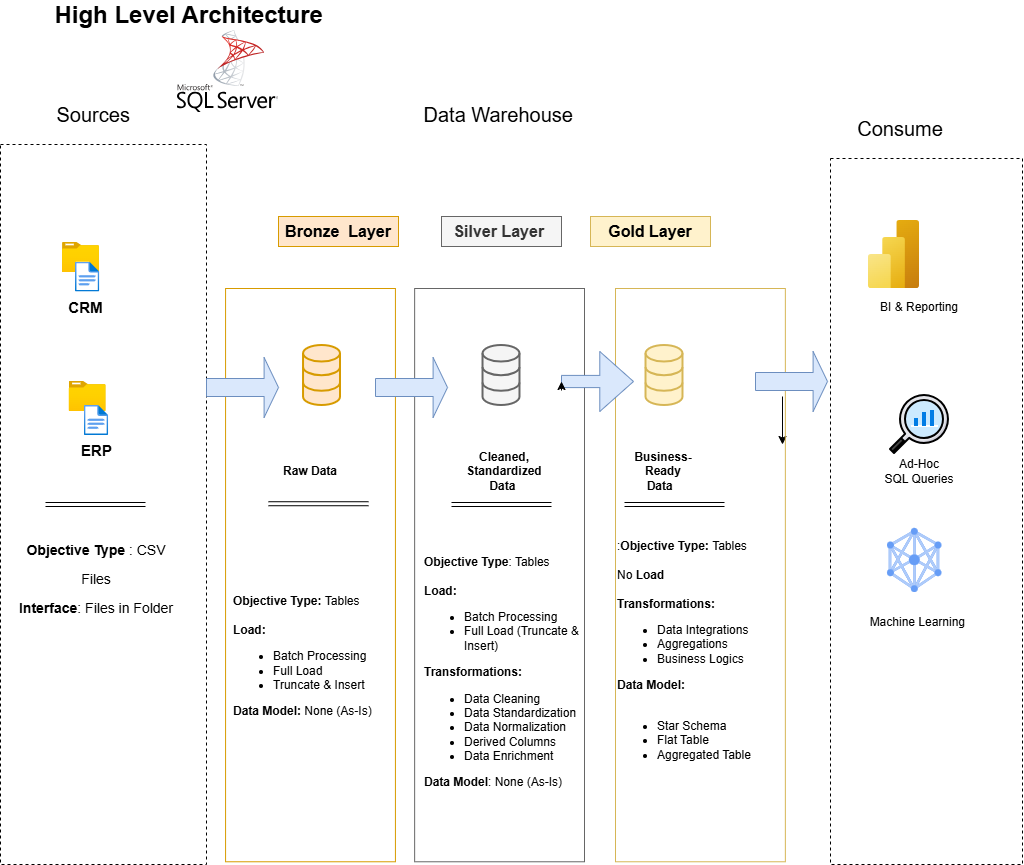

The diagram above was exported from draw.io. Its source (the exported page's mxGraphModel, read from the mxfile embedded in the PNG):
<mxGraphModel dx="1502" dy="890" grid="1" gridSize="24" guides="1" tooltips="1" connect="1" arrows="1" fold="1" page="1" pageScale="1.5" pageWidth="1654" pageHeight="2336" math="0" shadow="0">
  <root>
    <mxCell id="0" />
    <mxCell id="1" parent="0" />
    <mxCell id="ROtl8F_WH-UUMb1hd6bn-9" edge="1" parent="1" source="ROtl8F_WH-UUMb1hd6bn-1" style="edgeStyle=orthogonalEdgeStyle;rounded=0;orthogonalLoop=1;jettySize=auto;html=1;" target="ROtl8F_WH-UUMb1hd6bn-3" value="">
      <mxGeometry relative="1" as="geometry" />
    </mxCell>
    <mxCell id="ROtl8F_WH-UUMb1hd6bn-1" parent="1" style="rounded=0;whiteSpace=wrap;html=1;dashed=1;labelBackgroundColor=none;" value="" vertex="1">
      <mxGeometry height="720" width="206" x="34" y="144" as="geometry" />
    </mxCell>
    <mxCell id="ROtl8F_WH-UUMb1hd6bn-3" parent="1" style="rounded=0;whiteSpace=wrap;html=1;dashed=1;fontSize=24;strokeColor=none;labelBackgroundColor=none;" value="&lt;font style=&quot;font-size: 20px;&quot;&gt;Sources&amp;nbsp;&lt;/font&gt;" vertex="1">
      <mxGeometry height="60" width="102" x="79" y="84" as="geometry" />
    </mxCell>
    <mxCell id="ROtl8F_WH-UUMb1hd6bn-5" parent="1" style="rounded=0;whiteSpace=wrap;html=1;dashed=1;fontSize=24;strokeColor=none;labelBackgroundColor=none;" value="&lt;font style=&quot;font-size: 20px;&quot;&gt;Data Warehouse&amp;nbsp;&lt;/font&gt;" vertex="1">
      <mxGeometry height="60" width="206" x="432" y="84" as="geometry" />
    </mxCell>
    <mxCell id="ROtl8F_WH-UUMb1hd6bn-6" parent="1" style="rounded=0;whiteSpace=wrap;html=1;dashed=1;labelBackgroundColor=none;" value="" vertex="1">
      <mxGeometry height="706" width="192" x="864" y="158" as="geometry" />
    </mxCell>
    <mxCell id="ROtl8F_WH-UUMb1hd6bn-7" parent="1" style="rounded=0;whiteSpace=wrap;html=1;dashed=1;fontSize=24;strokeColor=none;labelBackgroundColor=none;" value="&lt;span style=&quot;font-size: 20px;&quot;&gt;Consume&lt;/span&gt;" vertex="1">
      <mxGeometry height="60" width="102" x="883" y="98" as="geometry" />
    </mxCell>
    <mxCell id="ROtl8F_WH-UUMb1hd6bn-11" parent="1" style="text;html=1;whiteSpace=wrap;strokeColor=none;fillColor=none;align=center;verticalAlign=middle;rounded=0;" value="&lt;font style=&quot;font-size: 24px;&quot;&gt;&lt;b&gt;High Level Architecture&amp;nbsp;&lt;/b&gt;&lt;/font&gt;" vertex="1">
      <mxGeometry height="30" width="384" x="34" as="geometry" />
    </mxCell>
    <mxCell id="ROtl8F_WH-UUMb1hd6bn-12" parent="1" style="rounded=0;whiteSpace=wrap;html=1;fillColor=#ffe6cc;strokeColor=#d79b00;" value="&lt;font style=&quot;font-size: 16px;&quot;&gt;&lt;b&gt;Bronze&amp;nbsp; Layer&lt;/b&gt;&lt;/font&gt;" vertex="1">
      <mxGeometry height="30" width="120" x="312" y="216" as="geometry" />
    </mxCell>
    <mxCell id="ROtl8F_WH-UUMb1hd6bn-13" parent="1" style="rounded=0;whiteSpace=wrap;html=1;fillColor=none;strokeColor=#d79b00;" value="" vertex="1">
      <mxGeometry height="573.27" width="169.86" x="259.07" y="288" as="geometry" />
    </mxCell>
    <mxCell id="ROtl8F_WH-UUMb1hd6bn-14" parent="1" style="rounded=0;whiteSpace=wrap;html=1;fillColor=#f5f5f5;strokeColor=#666666;fontColor=#333333;" value="&lt;font style=&quot;font-size: 16px;&quot;&gt;&lt;b&gt;Silver Layer&amp;nbsp;&lt;/b&gt;&lt;/font&gt;" vertex="1">
      <mxGeometry height="30" width="120" x="475" y="216" as="geometry" />
    </mxCell>
    <mxCell id="ROtl8F_WH-UUMb1hd6bn-17" edge="1" parent="1" style="edgeStyle=orthogonalEdgeStyle;rounded=0;orthogonalLoop=1;jettySize=auto;html=1;">
      <mxGeometry relative="1" as="geometry">
        <mxPoint x="816" y="396" as="sourcePoint" />
        <mxPoint x="816" y="444" as="targetPoint" />
      </mxGeometry>
    </mxCell>
    <mxCell id="ROtl8F_WH-UUMb1hd6bn-16" parent="1" style="rounded=0;whiteSpace=wrap;html=1;fillColor=none;strokeColor=#666666;fontColor=#333333;" value="" vertex="1">
      <mxGeometry height="573.27" width="169.86" x="448.14" y="288" as="geometry" />
    </mxCell>
    <mxCell id="ROtl8F_WH-UUMb1hd6bn-18" parent="1" style="rounded=0;whiteSpace=wrap;html=1;fillColor=#fff2cc;strokeColor=#d6b656;" value="&lt;font style=&quot;font-size: 16px;&quot;&gt;&lt;b&gt;Gold Layer&lt;/b&gt;&lt;/font&gt;" vertex="1">
      <mxGeometry height="30" width="120" x="624" y="216" as="geometry" />
    </mxCell>
    <mxCell id="ROtl8F_WH-UUMb1hd6bn-19" parent="1" style="rounded=0;whiteSpace=wrap;html=1;fillColor=none;strokeColor=#d6b656;" value="" vertex="1">
      <mxGeometry height="573.27" width="169.86" x="649" y="288" as="geometry" />
    </mxCell>
    <mxCell id="ROtl8F_WH-UUMb1hd6bn-24" parent="1" style="image;aspect=fixed;html=1;points=[];align=center;fontSize=12;image=img/lib/azure2/general/Folder_Blank.svg;" value="" vertex="1">
      <mxGeometry height="30" width="36.96" x="96" y="242" as="geometry" />
    </mxCell>
    <mxCell id="ROtl8F_WH-UUMb1hd6bn-25" parent="1" style="image;aspect=fixed;html=1;points=[];align=center;fontSize=12;image=img/lib/azure2/general/File.svg;" value="&lt;b&gt;&lt;font style=&quot;font-size: 15px;&quot;&gt;CRM&amp;nbsp;&lt;/font&gt;&lt;/b&gt;" vertex="1">
      <mxGeometry height="30" width="24.35" x="108.96" y="261.54" as="geometry" />
    </mxCell>
    <mxCell id="ROtl8F_WH-UUMb1hd6bn-26" parent="1" style="image;aspect=fixed;html=1;points=[];align=center;fontSize=12;image=img/lib/azure2/general/Folder_Blank.svg;" value="" vertex="1">
      <mxGeometry height="30" width="36.96" x="102.65" y="381" as="geometry" />
    </mxCell>
    <mxCell id="ROtl8F_WH-UUMb1hd6bn-27" parent="1" style="image;aspect=fixed;html=1;points=[];align=center;fontSize=12;image=img/lib/azure2/general/File.svg;" value="&lt;b&gt;&lt;font style=&quot;font-size: 15px;&quot;&gt;ERP&lt;/font&gt;&lt;/b&gt;" vertex="1">
      <mxGeometry height="30" width="24.35" x="117.83" y="405" as="geometry" />
    </mxCell>
    <mxCell id="ROtl8F_WH-UUMb1hd6bn-44" edge="1" parent="1" style="shape=link;html=1;rounded=0;" value="">
      <mxGeometry relative="1" width="100" as="geometry">
        <mxPoint x="79" y="504" as="sourcePoint" />
        <mxPoint x="179" y="504" as="targetPoint" />
      </mxGeometry>
    </mxCell>
    <mxCell id="ROtl8F_WH-UUMb1hd6bn-45" parent="1" style="rounded=0;whiteSpace=wrap;html=1;dashed=1;fontSize=24;strokeColor=none;labelBackgroundColor=none;" value="&lt;font style=&quot;font-size: 14px;&quot;&gt;&lt;b&gt;Objective Type&lt;/b&gt; : CSV Files&lt;/font&gt;&lt;div&gt;&lt;font style=&quot;font-size: 14px;&quot;&gt;&lt;b&gt;Interface&lt;/b&gt;: Files in Folder&lt;/font&gt;&lt;/div&gt;" vertex="1">
      <mxGeometry height="96" width="169.86" x="45.07" y="528" as="geometry" />
    </mxCell>
    <mxCell id="ROtl8F_WH-UUMb1hd6bn-47" parent="1" style="html=1;verticalLabelPosition=bottom;align=center;labelBackgroundColor=#ffffff;verticalAlign=top;strokeWidth=2;strokeColor=#d79b00;shadow=0;dashed=0;shape=mxgraph.ios7.icons.data;fillColor=#ffe6cc;" value="" vertex="1">
      <mxGeometry height="60" width="36.96" x="337.03999999999996" y="345" as="geometry" />
    </mxCell>
    <mxCell id="ROtl8F_WH-UUMb1hd6bn-48" parent="1" style="html=1;verticalLabelPosition=bottom;align=center;labelBackgroundColor=#ffffff;verticalAlign=top;strokeWidth=2;strokeColor=#666666;shadow=0;dashed=0;shape=mxgraph.ios7.icons.data;fillColor=#f5f5f5;fontColor=#333333;" value="" vertex="1">
      <mxGeometry height="60" width="36.96" x="516.52" y="345" as="geometry" />
    </mxCell>
    <mxCell id="ROtl8F_WH-UUMb1hd6bn-49" parent="1" style="html=1;verticalLabelPosition=bottom;align=center;labelBackgroundColor=#ffffff;verticalAlign=top;strokeWidth=2;strokeColor=#d6b656;shadow=0;dashed=0;shape=mxgraph.ios7.icons.data;fillColor=#fff2cc;" value="" vertex="1">
      <mxGeometry height="60" width="36.96" x="679.52" y="345" as="geometry" />
    </mxCell>
    <mxCell id="ROtl8F_WH-UUMb1hd6bn-50" parent="1" style="shape=singleArrow;whiteSpace=wrap;html=1;fillColor=#dae8fc;strokeColor=#6c8ebf;" value="" vertex="1">
      <mxGeometry height="60" width="72" x="240" y="357" as="geometry" />
    </mxCell>
    <mxCell id="ROtl8F_WH-UUMb1hd6bn-53" parent="1" style="shape=singleArrow;whiteSpace=wrap;html=1;fillColor=#dae8fc;strokeColor=#6c8ebf;" value="" vertex="1">
      <mxGeometry height="60" width="72" x="789" y="351" as="geometry" />
    </mxCell>
    <mxCell id="ROtl8F_WH-UUMb1hd6bn-54" parent="1" style="shape=singleArrow;whiteSpace=wrap;html=1;fillColor=#dae8fc;strokeColor=#6c8ebf;arrowWidth=0.20341828175080726;arrowSize=0.4683039738581745;" value="" vertex="1">
      <mxGeometry height="60" width="72" x="595" y="351" as="geometry" />
    </mxCell>
    <mxCell id="ROtl8F_WH-UUMb1hd6bn-56" edge="1" parent="1" source="ROtl8F_WH-UUMb1hd6bn-54" style="edgeStyle=orthogonalEdgeStyle;rounded=0;orthogonalLoop=1;jettySize=auto;html=1;innerLoopWaypoints=1;exitX=0;exitY=0;exitDx=0;exitDy=39;exitPerimeter=0;entryX=0;entryY=0.5;entryDx=0;entryDy=0;entryPerimeter=0;" target="ROtl8F_WH-UUMb1hd6bn-54">
      <mxGeometry relative="1" as="geometry" />
    </mxCell>
    <mxCell id="ROtl8F_WH-UUMb1hd6bn-60" parent="1" style="text;html=1;whiteSpace=wrap;strokeColor=none;fillColor=none;align=center;verticalAlign=middle;rounded=0;" value="&lt;b&gt;Raw Data&lt;/b&gt;" vertex="1">
      <mxGeometry height="30" width="60" x="314" y="456" as="geometry" />
    </mxCell>
    <mxCell id="ROtl8F_WH-UUMb1hd6bn-61" parent="1" style="text;html=1;whiteSpace=wrap;strokeColor=none;fillColor=none;align=center;verticalAlign=middle;rounded=0;" value="&lt;b&gt;Cleaned, Standardized Data&amp;nbsp;&lt;/b&gt;" vertex="1">
      <mxGeometry height="30" width="60" x="508" y="456" as="geometry" />
    </mxCell>
    <mxCell id="ROtl8F_WH-UUMb1hd6bn-63" parent="1" style="text;html=1;whiteSpace=wrap;strokeColor=none;fillColor=none;align=center;verticalAlign=middle;rounded=0;" value="&lt;b&gt;Business- Ready Data&amp;nbsp;&amp;nbsp;&lt;/b&gt;" vertex="1">
      <mxGeometry height="30" width="60" x="667" y="456" as="geometry" />
    </mxCell>
    <mxCell id="ROtl8F_WH-UUMb1hd6bn-69" edge="1" parent="1" style="shape=link;html=1;rounded=0;width=-4;" value="">
      <mxGeometry relative="1" width="100" as="geometry">
        <mxPoint x="302" y="503.23" as="sourcePoint" />
        <mxPoint x="402" y="503.23" as="targetPoint" />
      </mxGeometry>
    </mxCell>
    <mxCell id="ROtl8F_WH-UUMb1hd6bn-70" edge="1" parent="1" style="shape=link;html=1;rounded=0;" value="">
      <mxGeometry relative="1" width="100" as="geometry">
        <mxPoint x="485" y="504" as="sourcePoint" />
        <mxPoint x="585" y="504" as="targetPoint" />
      </mxGeometry>
    </mxCell>
    <mxCell id="ROtl8F_WH-UUMb1hd6bn-71" edge="1" parent="1" style="shape=link;html=1;rounded=0;" value="">
      <mxGeometry relative="1" width="100" as="geometry">
        <mxPoint x="658" y="504" as="sourcePoint" />
        <mxPoint x="758" y="504" as="targetPoint" />
      </mxGeometry>
    </mxCell>
    <mxCell id="ROtl8F_WH-UUMb1hd6bn-73" parent="1" style="text;html=1;whiteSpace=wrap;strokeColor=none;fillColor=none;align=left;verticalAlign=middle;rounded=0;" value="&lt;b&gt;Objective Type&lt;/b&gt;: Tables&lt;div&gt;&lt;br&gt;&lt;/div&gt;&lt;div&gt;&lt;b&gt;Load:&lt;/b&gt;&lt;/div&gt;&lt;div&gt;&lt;ul&gt;&lt;li&gt;Batch Processing&lt;/li&gt;&lt;li&gt;Full Load (Truncate &amp;amp; Insert)&lt;/li&gt;&lt;/ul&gt;&lt;div&gt;&lt;b&gt;Transformations:&amp;nbsp;&lt;/b&gt;&lt;/div&gt;&lt;/div&gt;&lt;div&gt;&lt;ul&gt;&lt;li&gt;Data Cleaning&amp;nbsp;&lt;/li&gt;&lt;li&gt;Data Standardization&lt;/li&gt;&lt;li&gt;Data Normalization&lt;/li&gt;&lt;li&gt;Derived Columns&lt;/li&gt;&lt;li&gt;Data Enrichment&amp;nbsp;&lt;/li&gt;&lt;/ul&gt;&lt;div&gt;&lt;b&gt;Data Model&lt;/b&gt;: None (As-Is)&lt;/div&gt;&lt;/div&gt;&lt;div&gt;&lt;br&gt;&lt;/div&gt;" vertex="1">
      <mxGeometry height="255" width="169.86" x="456" y="552" as="geometry" />
    </mxCell>
    <mxCell id="ROtl8F_WH-UUMb1hd6bn-74" parent="1" style="text;html=1;whiteSpace=wrap;strokeColor=none;fillColor=none;align=left;verticalAlign=middle;rounded=0;" value=":&lt;b&gt;Objective Type: &lt;/b&gt;Tables&lt;div&gt;&lt;br&gt;&lt;/div&gt;&lt;div&gt;No &lt;b&gt;Load&lt;/b&gt;&lt;/div&gt;&lt;div&gt;&lt;b&gt;&lt;br&gt;&lt;/b&gt;&lt;/div&gt;&lt;div&gt;&lt;b&gt;Transformations:&amp;nbsp;&lt;/b&gt;&lt;/div&gt;&lt;div&gt;&lt;ul&gt;&lt;li&gt;Data Integrations&lt;/li&gt;&lt;li&gt;Aggregations&lt;/li&gt;&lt;li&gt;Business Logics&lt;/li&gt;&lt;/ul&gt;&lt;div&gt;&lt;b&gt;Data Model:&amp;nbsp;&lt;/b&gt;&lt;/div&gt;&lt;/div&gt;&lt;div&gt;&lt;b&gt;&lt;br&gt;&lt;/b&gt;&lt;/div&gt;&lt;div&gt;&lt;ul&gt;&lt;li&gt;Star Schema&lt;/li&gt;&lt;li&gt;Flat Table&lt;/li&gt;&lt;li&gt;Aggregated Table&amp;nbsp;&lt;/li&gt;&lt;/ul&gt;&lt;/div&gt;" vertex="1">
      <mxGeometry height="255" width="140" x="649" y="528" as="geometry" />
    </mxCell>
    <mxCell id="ROtl8F_WH-UUMb1hd6bn-77" parent="1" style="text;html=1;whiteSpace=wrap;strokeColor=none;fillColor=none;align=left;verticalAlign=middle;rounded=0;" value="&lt;b&gt;Objective Type: &lt;/b&gt;Tables&lt;div&gt;&lt;br&gt;&lt;/div&gt;&lt;div&gt;&lt;b&gt;Load:&amp;nbsp;&lt;/b&gt;&lt;/div&gt;&lt;div&gt;&lt;ul&gt;&lt;li&gt;Batch Processing&lt;/li&gt;&lt;li&gt;Full Load&lt;/li&gt;&lt;li&gt;Truncate &amp;amp; Insert&lt;/li&gt;&lt;/ul&gt;&lt;div&gt;&lt;b&gt;Data Model: &lt;/b&gt;None (As-Is)&lt;/div&gt;&lt;/div&gt;" vertex="1">
      <mxGeometry height="255" width="169.86" x="265.14" y="528" as="geometry" />
    </mxCell>
    <mxCell id="ROtl8F_WH-UUMb1hd6bn-80" parent="1" style="shape=singleArrow;whiteSpace=wrap;html=1;fillColor=#dae8fc;strokeColor=#6c8ebf;" value="" vertex="1">
      <mxGeometry height="60" width="72" x="409" y="357" as="geometry" />
    </mxCell>
    <mxCell id="ROtl8F_WH-UUMb1hd6bn-81" parent="1" style="image;aspect=fixed;html=1;points=[];align=center;fontSize=12;image=img/lib/azure2/analytics/Power_BI_Embedded.svg;" value="" vertex="1">
      <mxGeometry height="68" width="51" x="902" y="220" as="geometry" />
    </mxCell>
    <mxCell id="ROtl8F_WH-UUMb1hd6bn-82" parent="1" style="shape=image;html=1;verticalAlign=top;verticalLabelPosition=bottom;labelBackgroundColor=#ffffff;imageAspect=0;aspect=fixed;image=https://icons.diagrams.net/icon-cache1/Business_Success-2515/chart-analysis-analytics-data_analytics-pie_1-1096.svg" value="" vertex="1">
      <mxGeometry height="64" width="64" x="921" y="392" as="geometry" />
    </mxCell>
    <mxCell id="ROtl8F_WH-UUMb1hd6bn-83" parent="1" style="text;html=1;whiteSpace=wrap;strokeColor=none;fillColor=none;align=center;verticalAlign=middle;rounded=0;" value="Ad-Hoc&lt;div&gt;SQL Queries&lt;/div&gt;" vertex="1">
      <mxGeometry height="30" width="102" x="902" y="456" as="geometry" />
    </mxCell>
    <mxCell id="ROtl8F_WH-UUMb1hd6bn-84" parent="1" style="text;html=1;whiteSpace=wrap;strokeColor=none;fillColor=none;align=center;verticalAlign=middle;rounded=0;" value="BI &amp;amp; Reporting" vertex="1">
      <mxGeometry height="30" width="102" x="902" y="291.54" as="geometry" />
    </mxCell>
    <mxCell id="ROtl8F_WH-UUMb1hd6bn-85" parent="1" style="editableCssRules=.*;html=1;shape=image;verticalLabelPosition=bottom;labelBackgroundColor=#ffffff;verticalAlign=top;aspect=fixed;imageAspect=0;image=data:image/svg+xml,(base64 omitted: 2764 chars);" value="" vertex="1">
      <mxGeometry height="64" width="54.4" x="921" y="528" as="geometry" />
    </mxCell>
    <mxCell id="ROtl8F_WH-UUMb1hd6bn-86" parent="1" style="text;html=1;whiteSpace=wrap;strokeColor=none;fillColor=none;align=center;verticalAlign=middle;rounded=0;" value="Machine Learning&amp;nbsp;" vertex="1">
      <mxGeometry height="60" width="102" x="902" y="592" as="geometry" />
    </mxCell>
    <mxCell id="ROtl8F_WH-UUMb1hd6bn-87" parent="1" style="shape=image;html=1;verticalAlign=top;verticalLabelPosition=bottom;labelBackgroundColor=#ffffff;imageAspect=0;aspect=fixed;image=https://icons.diagrams.net/assets/apps-and-system-logos/1/SQL_Server.svg" value="" vertex="1">
      <mxGeometry height="82" width="101" x="211" y="30" as="geometry" />
    </mxCell>
    <mxCell id="ROtl8F_WH-UUMb1hd6bn-88" edge="1" parent="1" source="ROtl8F_WH-UUMb1hd6bn-87" style="edgeStyle=orthogonalEdgeStyle;rounded=0;orthogonalLoop=1;jettySize=auto;html=1;innerLoopWaypoints=1;exitX=0.5;exitY=1;exitDx=0;exitDy=0;" target="ROtl8F_WH-UUMb1hd6bn-87">
      <mxGeometry relative="1" as="geometry" />
    </mxCell>
  </root>
</mxGraphModel>